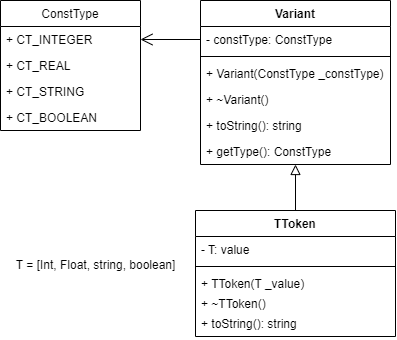

The diagram above was exported from draw.io. Its source (the exported page's mxGraphModel, read from the mxfile embedded in the PNG):
<mxGraphModel dx="538" dy="767" grid="1" gridSize="10" guides="1" tooltips="1" connect="1" arrows="1" fold="1" page="1" pageScale="1" pageWidth="827" pageHeight="1169" math="0" shadow="0">
  <root>
    <mxCell id="0" />
    <mxCell id="1" parent="0" />
    <mxCell id="Abja1w1iSDSEA3_Tt4mu-1" value="Variant" style="swimlane;fontStyle=1;align=center;verticalAlign=top;childLayout=stackLayout;horizontal=1;startSize=26;horizontalStack=0;resizeParent=1;resizeParentMax=0;resizeLast=0;collapsible=1;marginBottom=0;" vertex="1" parent="1">
      <mxGeometry x="349" y="90" width="190" height="164" as="geometry" />
    </mxCell>
    <mxCell id="Abja1w1iSDSEA3_Tt4mu-2" value="- constType: ConstType" style="text;strokeColor=none;fillColor=none;align=left;verticalAlign=top;spacingLeft=4;spacingRight=4;overflow=hidden;rotatable=0;points=[[0,0.5],[1,0.5]];portConstraint=eastwest;" vertex="1" parent="Abja1w1iSDSEA3_Tt4mu-1">
      <mxGeometry y="26" width="190" height="26" as="geometry" />
    </mxCell>
    <mxCell id="Abja1w1iSDSEA3_Tt4mu-4" value="" style="line;strokeWidth=1;fillColor=none;align=left;verticalAlign=middle;spacingTop=-1;spacingLeft=3;spacingRight=3;rotatable=0;labelPosition=right;points=[];portConstraint=eastwest;" vertex="1" parent="Abja1w1iSDSEA3_Tt4mu-1">
      <mxGeometry y="52" width="190" height="8" as="geometry" />
    </mxCell>
    <mxCell id="Abja1w1iSDSEA3_Tt4mu-5" value="+ Variant(ConstType _constType)" style="text;strokeColor=none;fillColor=none;align=left;verticalAlign=top;spacingLeft=4;spacingRight=4;overflow=hidden;rotatable=0;points=[[0,0.5],[1,0.5]];portConstraint=eastwest;" vertex="1" parent="Abja1w1iSDSEA3_Tt4mu-1">
      <mxGeometry y="60" width="190" height="26" as="geometry" />
    </mxCell>
    <mxCell id="Abja1w1iSDSEA3_Tt4mu-7" value="+ ~Variant()" style="text;strokeColor=none;fillColor=none;align=left;verticalAlign=top;spacingLeft=4;spacingRight=4;overflow=hidden;rotatable=0;points=[[0,0.5],[1,0.5]];portConstraint=eastwest;" vertex="1" parent="Abja1w1iSDSEA3_Tt4mu-1">
      <mxGeometry y="86" width="190" height="26" as="geometry" />
    </mxCell>
    <mxCell id="Abja1w1iSDSEA3_Tt4mu-8" value="+ toString(): string" style="text;strokeColor=none;fillColor=none;align=left;verticalAlign=top;spacingLeft=4;spacingRight=4;overflow=hidden;rotatable=0;points=[[0,0.5],[1,0.5]];portConstraint=eastwest;" vertex="1" parent="Abja1w1iSDSEA3_Tt4mu-1">
      <mxGeometry y="112" width="190" height="26" as="geometry" />
    </mxCell>
    <mxCell id="Abja1w1iSDSEA3_Tt4mu-10" value="+ getType(): ConstType" style="text;strokeColor=none;fillColor=none;align=left;verticalAlign=top;spacingLeft=4;spacingRight=4;overflow=hidden;rotatable=0;points=[[0,0.5],[1,0.5]];portConstraint=eastwest;" vertex="1" parent="Abja1w1iSDSEA3_Tt4mu-1">
      <mxGeometry y="138" width="190" height="26" as="geometry" />
    </mxCell>
    <mxCell id="Abja1w1iSDSEA3_Tt4mu-11" value="ConstType" style="swimlane;fontStyle=0;childLayout=stackLayout;horizontal=1;startSize=26;fillColor=none;horizontalStack=0;resizeParent=1;resizeParentMax=0;resizeLast=0;collapsible=1;marginBottom=0;" vertex="1" parent="1">
      <mxGeometry x="149" y="90" width="140" height="130" as="geometry" />
    </mxCell>
    <mxCell id="Abja1w1iSDSEA3_Tt4mu-12" value="+ CT_INTEGER" style="text;strokeColor=none;fillColor=none;align=left;verticalAlign=top;spacingLeft=4;spacingRight=4;overflow=hidden;rotatable=0;points=[[0,0.5],[1,0.5]];portConstraint=eastwest;" vertex="1" parent="Abja1w1iSDSEA3_Tt4mu-11">
      <mxGeometry y="26" width="140" height="26" as="geometry" />
    </mxCell>
    <mxCell id="Abja1w1iSDSEA3_Tt4mu-13" value="+ CT_REAL" style="text;strokeColor=none;fillColor=none;align=left;verticalAlign=top;spacingLeft=4;spacingRight=4;overflow=hidden;rotatable=0;points=[[0,0.5],[1,0.5]];portConstraint=eastwest;" vertex="1" parent="Abja1w1iSDSEA3_Tt4mu-11">
      <mxGeometry y="52" width="140" height="26" as="geometry" />
    </mxCell>
    <mxCell id="Abja1w1iSDSEA3_Tt4mu-44" value="+ CT_STRING" style="text;strokeColor=none;fillColor=none;align=left;verticalAlign=top;spacingLeft=4;spacingRight=4;overflow=hidden;rotatable=0;points=[[0,0.5],[1,0.5]];portConstraint=eastwest;" vertex="1" parent="Abja1w1iSDSEA3_Tt4mu-11">
      <mxGeometry y="78" width="140" height="26" as="geometry" />
    </mxCell>
    <mxCell id="Abja1w1iSDSEA3_Tt4mu-43" value="+ CT_BOOLEAN" style="text;strokeColor=none;fillColor=none;align=left;verticalAlign=top;spacingLeft=4;spacingRight=4;overflow=hidden;rotatable=0;points=[[0,0.5],[1,0.5]];portConstraint=eastwest;" vertex="1" parent="Abja1w1iSDSEA3_Tt4mu-11">
      <mxGeometry y="104" width="140" height="26" as="geometry" />
    </mxCell>
    <mxCell id="Abja1w1iSDSEA3_Tt4mu-45" style="edgeStyle=orthogonalEdgeStyle;rounded=0;orthogonalLoop=1;jettySize=auto;html=1;endArrow=block;endFill=0;endSize=8;" edge="1" parent="1" source="Abja1w1iSDSEA3_Tt4mu-31" target="Abja1w1iSDSEA3_Tt4mu-1">
      <mxGeometry relative="1" as="geometry" />
    </mxCell>
    <mxCell id="Abja1w1iSDSEA3_Tt4mu-31" value="TToken" style="swimlane;fontStyle=1;align=center;verticalAlign=top;childLayout=stackLayout;horizontal=1;startSize=26;horizontalStack=0;resizeParent=1;resizeParentMax=0;resizeLast=0;collapsible=1;marginBottom=0;" vertex="1" parent="1">
      <mxGeometry x="344" y="300" width="200" height="126" as="geometry" />
    </mxCell>
    <mxCell id="Abja1w1iSDSEA3_Tt4mu-32" value="- T: value" style="text;strokeColor=none;fillColor=none;align=left;verticalAlign=top;spacingLeft=4;spacingRight=4;overflow=hidden;rotatable=0;points=[[0,0.5],[1,0.5]];portConstraint=eastwest;" vertex="1" parent="Abja1w1iSDSEA3_Tt4mu-31">
      <mxGeometry y="26" width="200" height="26" as="geometry" />
    </mxCell>
    <mxCell id="Abja1w1iSDSEA3_Tt4mu-33" value="" style="line;strokeWidth=1;fillColor=none;align=left;verticalAlign=middle;spacingTop=-1;spacingLeft=3;spacingRight=3;rotatable=0;labelPosition=right;points=[];portConstraint=eastwest;" vertex="1" parent="Abja1w1iSDSEA3_Tt4mu-31">
      <mxGeometry y="52" width="200" height="8" as="geometry" />
    </mxCell>
    <mxCell id="Abja1w1iSDSEA3_Tt4mu-34" value="+ TToken(T _value)" style="text;strokeColor=none;fillColor=none;align=left;verticalAlign=top;spacingLeft=4;spacingRight=4;overflow=hidden;rotatable=0;points=[[0,0.5],[1,0.5]];portConstraint=eastwest;" vertex="1" parent="Abja1w1iSDSEA3_Tt4mu-31">
      <mxGeometry y="60" width="200" height="20" as="geometry" />
    </mxCell>
    <mxCell id="Abja1w1iSDSEA3_Tt4mu-35" value="+ ~TToken()" style="text;strokeColor=none;fillColor=none;align=left;verticalAlign=top;spacingLeft=4;spacingRight=4;overflow=hidden;rotatable=0;points=[[0,0.5],[1,0.5]];portConstraint=eastwest;" vertex="1" parent="Abja1w1iSDSEA3_Tt4mu-31">
      <mxGeometry y="80" width="200" height="20" as="geometry" />
    </mxCell>
    <mxCell id="Abja1w1iSDSEA3_Tt4mu-36" value="+ toString(): string" style="text;strokeColor=none;fillColor=none;align=left;verticalAlign=top;spacingLeft=4;spacingRight=4;overflow=hidden;rotatable=0;points=[[0,0.5],[1,0.5]];portConstraint=eastwest;" vertex="1" parent="Abja1w1iSDSEA3_Tt4mu-31">
      <mxGeometry y="100" width="200" height="26" as="geometry" />
    </mxCell>
    <mxCell id="Abja1w1iSDSEA3_Tt4mu-39" style="edgeStyle=orthogonalEdgeStyle;rounded=0;orthogonalLoop=1;jettySize=auto;html=1;endArrow=open;endFill=0;startSize=8;endSize=10;" edge="1" parent="1" source="Abja1w1iSDSEA3_Tt4mu-2" target="Abja1w1iSDSEA3_Tt4mu-11">
      <mxGeometry relative="1" as="geometry">
        <Array as="points">
          <mxPoint x="289" y="129" />
          <mxPoint x="289" y="129" />
        </Array>
      </mxGeometry>
    </mxCell>
    <mxCell id="Abja1w1iSDSEA3_Tt4mu-46" value="T = [Int, Float, string, boolean]" style="text;html=1;strokeColor=none;fillColor=none;align=center;verticalAlign=middle;whiteSpace=wrap;rounded=0;" vertex="1" parent="1">
      <mxGeometry x="160" y="340" width="169" height="30" as="geometry" />
    </mxCell>
  </root>
</mxGraphModel>